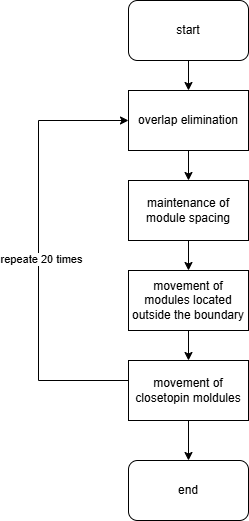

The diagram above was exported from draw.io. Its source (the exported page's mxGraphModel, read from the mxfile embedded in the PNG):
<mxGraphModel dx="1213" dy="768" grid="0" gridSize="10" guides="1" tooltips="1" connect="1" arrows="1" fold="1" page="1" pageScale="1" pageWidth="827" pageHeight="1169" background="#ffffff" math="0" shadow="0">
  <root>
    <mxCell id="0" />
    <mxCell id="1" parent="0" />
    <mxCell id="IJBsEK-qsMi7pcx6uqHf-9" value="" style="edgeStyle=orthogonalEdgeStyle;rounded=0;orthogonalLoop=1;jettySize=auto;html=1;" edge="1" parent="1" source="IJBsEK-qsMi7pcx6uqHf-1" target="IJBsEK-qsMi7pcx6uqHf-8">
      <mxGeometry relative="1" as="geometry" />
    </mxCell>
    <mxCell id="IJBsEK-qsMi7pcx6uqHf-1" value="start" style="rounded=1;whiteSpace=wrap;html=1;" vertex="1" parent="1">
      <mxGeometry x="330" y="60" width="120" height="60" as="geometry" />
    </mxCell>
    <mxCell id="IJBsEK-qsMi7pcx6uqHf-11" value="" style="edgeStyle=orthogonalEdgeStyle;rounded=0;orthogonalLoop=1;jettySize=auto;html=1;" edge="1" parent="1" source="IJBsEK-qsMi7pcx6uqHf-8" target="IJBsEK-qsMi7pcx6uqHf-10">
      <mxGeometry relative="1" as="geometry" />
    </mxCell>
    <mxCell id="IJBsEK-qsMi7pcx6uqHf-8" value="overlap elimination" style="rounded=0;whiteSpace=wrap;html=1;" vertex="1" parent="1">
      <mxGeometry x="330" y="150" width="120" height="60" as="geometry" />
    </mxCell>
    <mxCell id="IJBsEK-qsMi7pcx6uqHf-13" value="" style="edgeStyle=orthogonalEdgeStyle;rounded=0;orthogonalLoop=1;jettySize=auto;html=1;" edge="1" parent="1" source="IJBsEK-qsMi7pcx6uqHf-10" target="IJBsEK-qsMi7pcx6uqHf-12">
      <mxGeometry relative="1" as="geometry" />
    </mxCell>
    <mxCell id="IJBsEK-qsMi7pcx6uqHf-10" value="maintenance of module spacing" style="rounded=0;whiteSpace=wrap;html=1;" vertex="1" parent="1">
      <mxGeometry x="330" y="240" width="120" height="60" as="geometry" />
    </mxCell>
    <mxCell id="IJBsEK-qsMi7pcx6uqHf-15" value="" style="edgeStyle=orthogonalEdgeStyle;rounded=0;orthogonalLoop=1;jettySize=auto;html=1;" edge="1" parent="1" source="IJBsEK-qsMi7pcx6uqHf-12" target="IJBsEK-qsMi7pcx6uqHf-14">
      <mxGeometry relative="1" as="geometry" />
    </mxCell>
    <mxCell id="IJBsEK-qsMi7pcx6uqHf-12" value="movement of modules located outside the boundary" style="rounded=0;whiteSpace=wrap;html=1;" vertex="1" parent="1">
      <mxGeometry x="330" y="330" width="120" height="60" as="geometry" />
    </mxCell>
    <mxCell id="IJBsEK-qsMi7pcx6uqHf-21" style="edgeStyle=orthogonalEdgeStyle;rounded=0;orthogonalLoop=1;jettySize=auto;html=1;entryX=0;entryY=0.5;entryDx=0;entryDy=0;" edge="1" parent="1" source="IJBsEK-qsMi7pcx6uqHf-14" target="IJBsEK-qsMi7pcx6uqHf-8">
      <mxGeometry relative="1" as="geometry">
        <Array as="points">
          <mxPoint x="240" y="440" />
          <mxPoint x="240" y="180" />
        </Array>
      </mxGeometry>
    </mxCell>
    <mxCell id="IJBsEK-qsMi7pcx6uqHf-22" value="repeate 20 times" style="edgeLabel;html=1;align=center;verticalAlign=middle;resizable=0;points=[];" vertex="1" connectable="0" parent="IJBsEK-qsMi7pcx6uqHf-21">
      <mxGeometry x="-0.0348" y="-2" relative="1" as="geometry">
        <mxPoint as="offset" />
      </mxGeometry>
    </mxCell>
    <mxCell id="IJBsEK-qsMi7pcx6uqHf-14" value="movement of closetopin moldules" style="rounded=0;whiteSpace=wrap;html=1;" vertex="1" parent="1">
      <mxGeometry x="330" y="420" width="120" height="60" as="geometry" />
    </mxCell>
    <mxCell id="IJBsEK-qsMi7pcx6uqHf-19" value="" style="edgeStyle=orthogonalEdgeStyle;rounded=0;orthogonalLoop=1;jettySize=auto;html=1;" edge="1" parent="1" source="IJBsEK-qsMi7pcx6uqHf-14" target="IJBsEK-qsMi7pcx6uqHf-18">
      <mxGeometry relative="1" as="geometry">
        <mxPoint x="390" y="480" as="sourcePoint" />
        <mxPoint x="390" y="560" as="targetPoint" />
      </mxGeometry>
    </mxCell>
    <mxCell id="IJBsEK-qsMi7pcx6uqHf-18" value="end" style="rounded=1;whiteSpace=wrap;html=1;" vertex="1" parent="1">
      <mxGeometry x="330" y="520" width="120" height="60" as="geometry" />
    </mxCell>
  </root>
</mxGraphModel>